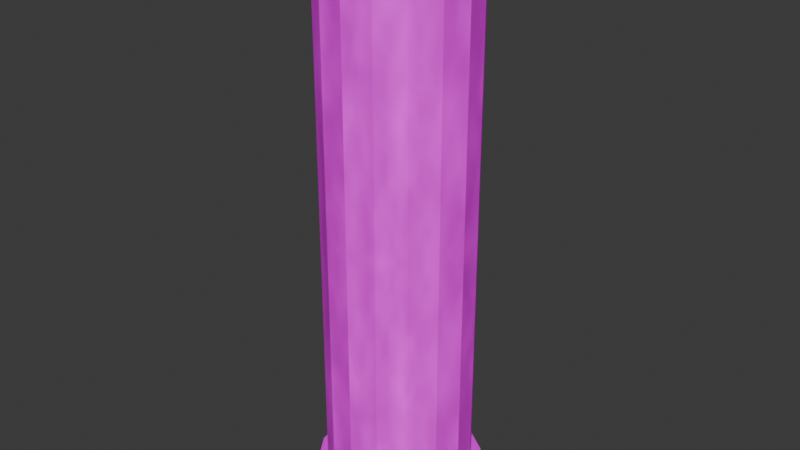 # Source: Pillar.blend  (saved by Blender 4.5.90; exported with 4.5.12 LTS)
import bpy
from mathutils import Matrix  # noqa: F401  (used for matrix-valued properties, if any)

bpy.ops.wm.read_factory_settings(use_empty=True)
scene = bpy.context.scene
scene.name = 'Scene'

# ---- collections
col_collection = bpy.data.collections.new('Collection'); scene.collection.children.link(col_collection)

# ---- images (referenced by path relative to the original .blend; pixels are not part of the script)
import os
ASSET_DIR = os.environ.get("B2B_ASSET_DIR", "")  # directory of the original .blend (textures are referenced by path, not embedded)
HERE = os.path.dirname(os.path.abspath(__file__))  # packed textures are extracted next to this script under _unpacked/

def load_image(name, relpath, width, height, colorspace="sRGB"):
    """Load a texture the original file referenced (path relative to the .blend, or extracted next to this script)."""
    p = next((c for c in (os.path.join(HERE, relpath), os.path.join(ASSET_DIR, relpath)) if relpath and os.path.exists(c)), "")
    if p:
        img = bpy.data.images.load(p, check_existing=True)
        img.name = name
    else:  # same state as the original file: an image datablock whose file is absent (Cycles renders it pink)
        img = bpy.data.images.new(name, width, height)
        img.source = "FILE"
        img.filepath = "//" + (relpath or name)
    img.colorspace_settings.name = colorspace
    return img
img_photo_metal_texture_pattern_jpg_001 = load_image('photo-metal-texture-pattern.jpg.001', 'photo-metal-texture-pattern.jpg', 1024, 1024, 'sRGB')
img_photo_metal_texture_pattern_ambient_png = load_image('photo-metal-texture-pattern_ambient.png', 'photo-metal-texture-pattern_ambient.png', 1024, 1024, 'sRGB')
img_photo_metal_texture_pattern_displacement_png = load_image('photo-metal-texture-pattern_displacement.png', 'photo-metal-texture-pattern_displacement.png', 1024, 1024, 'sRGB')
img_photo_metal_texture_pattern_normal_png = load_image('photo-metal-texture-pattern_normal.png', 'photo-metal-texture-pattern_normal.png', 1024, 1024, 'sRGB')
img_marble_0008_color_1k_jpg = load_image('marble_0008_color_1k.jpg', 'marble_0008_color_1k.jpg', 1024, 1024, 'sRGB')
img_marble_0008_height_1k_png = load_image('marble_0008_height_1k.png', 'marble_0008_height_1k.png', 1024, 1024, 'sRGB')
img_marble_0008_normal_directx_1k_png = load_image('marble_0008_normal_directx_1k.png', 'marble_0008_normal_directx_1k.png', 1024, 1024, 'sRGB')
img_marble_0008_normal_opengl_1k_png = load_image('marble_0008_normal_opengl_1k.png', 'marble_0008_normal_opengl_1k.png', 1024, 1024, 'sRGB')
img_marble_0008_roughness_1k_jpg = load_image('marble_0008_roughness_1k.jpg', 'marble_0008_roughness_1k.jpg', 1024, 1024, 'sRGB')

# ---- materials (node trees are filled in below, after node groups)
mat_shaft = bpy.data.materials.new('Shaft')
mat_base = bpy.data.materials.new('Base')

# ---- material node trees
mat_shaft.use_nodes = True; mat_shaft.node_tree.nodes.clear()
_N = mat_shaft.node_tree.nodes; _L = mat_shaft.node_tree.links
n0 = _N.new('ShaderNodeBsdfPrincipled'); n0.name = 'Principled BSDF'; n0.location = (94, 65)
n1 = _N.new('ShaderNodeOutputMaterial'); n1.name = 'Material Output'; n1.location = (432, 89)
n2 = _N.new('ShaderNodeTexImage'); n2.name = 'Image Texture'; n2.location = (-881, 48)
n2.image = img_photo_metal_texture_pattern_jpg_001
n3 = _N.new('ShaderNodeTexNoise'); n3.name = 'Noise Texture'; n3.location = (-1093, -238)
n4 = _N.new('ShaderNodeVectorMath'); n4.name = 'Vector Math'; n4.location = (-562, -71)
n5 = _N.new('ShaderNodeValToRGB'); n5.name = 'Color Ramp'; n5.location = (-889, -275)
while len(n5.color_ramp.elements) > 1: n5.color_ramp.elements.remove(n5.color_ramp.elements[-1])
n5.color_ramp.elements[0].position = 0.4; n5.color_ramp.elements[0].color = (0.0, 0.0, 0.0, 1.0)
_e = n5.color_ramp.elements.new(1.0); _e.color = (1.0, 1.0, 1.0, 1.0)
n6 = _N.new('ShaderNodeTexCoord'); n6.name = 'Texture Coordinate.001'; n6.location = (-1746, -143)
n7 = _N.new('ShaderNodeMapping'); n7.name = 'Mapping'; n7.location = (-1548, -142)
n7.inputs[3].default_value = (3.0, 1.0, 1.0)
n8 = _N.new('ShaderNodeTexImage'); n8.name = 'Image Texture.001'; n8.location = (-566, -277)
n8.image = img_photo_metal_texture_pattern_ambient_png
n9 = _N.new('ShaderNodeTexImage'); n9.name = 'Image Texture.002'; n9.location = (-566, -568)
n9.image = img_photo_metal_texture_pattern_displacement_png
n10 = _N.new('ShaderNodeTexImage'); n10.name = 'Image Texture.003'; n10.location = (-566, -859)
n10.image = img_photo_metal_texture_pattern_normal_png
n11 = _N.new('ShaderNodeVectorMath'); n11.name = 'Vector Math.001'; n11.location = (-213, -193)
n11.operation = 'MULTIPLY'
n12 = _N.new('ShaderNodeNormal'); n12.name = 'Normal'; n12.location = (-118, -749)
_L.new(n2.outputs[0], n4.inputs[0])
_L.new(n5.outputs[0], n4.inputs[1])
_L.new(n3.outputs[1], n5.inputs[0])
_L.new(n7.outputs[0], n2.inputs[0])
_L.new(n6.outputs[2], n7.inputs[0])
_L.new(n7.outputs[0], n3.inputs[0])
_L.new(n7.outputs[0], n8.inputs[0])
_L.new(n7.outputs[0], n9.inputs[0])
_L.new(n7.outputs[0], n10.inputs[0])
_L.new(n4.outputs[0], n11.inputs[0])
_L.new(n8.outputs[0], n11.inputs[1])
_L.new(n11.outputs[0], n0.inputs[0])
_L.new(n0.outputs[0], n1.inputs[0])
_L.new(n10.outputs[0], n12.inputs[0])
_L.new(n12.outputs[0], n1.inputs[2])
n1.is_active_output = True
mat_base.use_nodes = True; mat_base.node_tree.nodes.clear()
_N = mat_base.node_tree.nodes; _L = mat_base.node_tree.links
n0 = _N.new('ShaderNodeBsdfPrincipled'); n0.name = 'Principled BSDF'; n0.location = (-200, 100)
n1 = _N.new('ShaderNodeOutputMaterial'); n1.name = 'Material Output'; n1.location = (200, 100)
n2 = _N.new('ShaderNodeTexImage'); n2.name = 'Image Texture.001'; n2.location = (-728, -216)
n2.image = img_marble_0008_color_1k_jpg
n3 = _N.new('ShaderNodeTexImage'); n3.name = 'Image Texture.002'; n3.location = (-728, -507)
n3.image = img_marble_0008_height_1k_png
n4 = _N.new('ShaderNodeTexImage'); n4.name = 'Image Texture.003'; n4.location = (-728, -798)
n4.image = img_marble_0008_normal_directx_1k_png
n5 = _N.new('ShaderNodeTexImage'); n5.name = 'Image Texture.004'; n5.location = (-728, -1089)
n5.image = img_marble_0008_normal_opengl_1k_png
n6 = _N.new('ShaderNodeTexImage'); n6.name = 'Image Texture.005'; n6.location = (-728, -1380)
n6.image = img_marble_0008_roughness_1k_jpg
n7 = _N.new('ShaderNodeTexCoord'); n7.name = 'Texture Coordinate'; n7.location = (-1219, -125)
n8 = _N.new('ShaderNodeMapping'); n8.name = 'Mapping'; n8.location = (-1062, -128)
n9 = _N.new('ShaderNodeValue'); n9.name = 'Value'; n9.location = (-1286, -433)
n9.outputs[0].default_value = 0.8
_L.new(n0.outputs[0], n1.inputs[0])
_L.new(n2.outputs[0], n0.inputs[0])
_L.new(n7.outputs[2], n8.inputs[0])
_L.new(n8.outputs[0], n2.inputs[0])
_L.new(n9.outputs[0], n8.inputs[3])
n1.is_active_output = True

# ---- world
world_world = bpy.data.worlds.new('World'); scene.world = world_world
world_world.use_nodes = True; world_world.node_tree.nodes.clear()
_N = world_world.node_tree.nodes; _L = world_world.node_tree.links
n0 = _N.new('ShaderNodeOutputWorld'); n0.name = 'World Output'; n0.location = (200, 100)
n1 = _N.new('ShaderNodeBackground'); n1.name = 'Background'; n1.location = (-200, 100)
n1.inputs[0].default_value = (0.05088, 0.05088, 0.05088, 1.0)
_L.new(n1.outputs[0], n0.inputs[0])
n0.is_active_output = True
world_world.color = (0.05088, 0.05088, 0.05088)
world_world.sun_shadow_jitter_overblur = 0.0

# ---- meshes
me_cylinder = bpy.data.meshes.new('Cylinder')
me_cylinder.from_pydata([(0.0, 1.0, -3.962), (0.3827, 0.9239, -3.962), (0.7071, 0.7071, -3.962), (0.9239, 0.3827, -3.962), (1.0, 0.0, -3.962), (0.9239, -0.3827, -3.962), (0.7071, -0.7071, -3.962), (0.3827, -0.9239, -3.962), (0.0, -1.0, -3.962), (-0.3827, -0.9239, -3.962), (-0.7071, -0.7071, -3.962), (-0.9239, -0.3827, -3.962), (-1.0, 0.0, -3.962), (-0.9239, 0.3827, -3.962), (-0.7071, 0.7071, -3.962), (-0.3827, 0.9239, -3.962), (0.0, 1.0, 0.0), (0.3827, 0.9239, 0.0), (0.7071, 0.7071, 0.0), (0.9239, 0.3827, 0.0), (1.0, 0.0, 0.0), (0.9239, -0.3827, 0.0), (0.7071, -0.7071, 0.0), (0.3827, -0.9239, 0.0), (0.0, -1.0, 0.0), (-0.3827, -0.9239, 0.0), (-0.7071, -0.7071, 0.0), (-0.9239, -0.3827, 0.0), (-1.0, 0.0, 0.0), (-0.9239, 0.3827, 0.0), (-0.7071, 0.7071, 0.0), (-0.3827, 0.9239, 0.0), (0.3827, 0.9239, -3.582), (0.7071, 0.7071, -3.582), (0.9239, 0.3827, -3.582), (1.0, 0.0, -3.582), (0.9239, -0.3827, -3.582), (0.7071, -0.7071, -3.582), (0.3827, -0.9239, -3.582), (0.0, -1.0, -3.582), (-0.3827, -0.9239, -3.582), (-0.7071, -0.7071, -3.582), (-0.9239, -0.3827, -3.582), (-1.0, 0.0, -3.582), (-0.9239, 0.3827, -3.582), (-0.7071, 0.7071, -3.582), (-0.3827, 0.9239, -3.582), (0.0, 1.0, -3.582), (0.0, 1.136, -3.962), (0.4346, 1.049, -3.962), (0.4346, 1.049, -3.582), (0.803, 0.803, -3.962), (0.803, 0.803, -3.582), (1.049, 0.4346, -3.962), (1.049, 0.4346, -3.582), (1.136, 0.0, -3.962), (1.136, 0.0, -3.582), (1.049, -0.4346, -3.962), (1.049, -0.4346, -3.582), (0.803, -0.803, -3.962), (0.803, -0.803, -3.582), (0.4346, -1.049, -3.962), (0.4346, -1.049, -3.582), (0.0, -1.136, -3.962), (0.0, -1.136, -3.582), (-0.4346, -1.049, -3.962), (-0.4346, -1.049, -3.582), (-0.803, -0.803, -3.962), (-0.803, -0.803, -3.582), (-1.049, -0.4346, -3.962), (-1.049, -0.4346, -3.582), (-1.136, 0.0, -3.962), (-1.136, 0.0, -3.582), (-1.049, 0.4346, -3.962), (-1.049, 0.4346, -3.582), (-0.803, 0.803, -3.962), (-0.803, 0.803, -3.582), (-0.4346, 1.049, -3.962), (-0.4346, 1.049, -3.582), (0.0, 1.136, -3.582), (0.0, 1.0, 3.962), (0.3827, 0.9239, 3.962), (0.7071, 0.7071, 3.962), (0.9239, 0.3827, 3.962), (1.0, 0.0, 3.962), (0.9239, -0.3827, 3.962), (0.7071, -0.7071, 3.962), (0.3827, -0.9239, 3.962), (0.0, -1.0, 3.962), (-0.3827, -0.9239, 3.962), (-0.7071, -0.7071, 3.962), (-0.9239, -0.3827, 3.962), (-1.0, 0.0, 3.962), (-0.9239, 0.3827, 3.962), (-0.7071, 0.7071, 3.962), (-0.3827, 0.9239, 3.962), (0.3827, 0.9239, 3.582), (0.7071, 0.7071, 3.582), (0.9239, 0.3827, 3.582), (1.0, 0.0, 3.582), (0.9239, -0.3827, 3.582), (0.7071, -0.7071, 3.582), (0.3827, -0.9239, 3.582), (0.0, -1.0, 3.582), (-0.3827, -0.9239, 3.582), (-0.7071, -0.7071, 3.582), (-0.9239, -0.3827, 3.582), (-1.0, 0.0, 3.582), (-0.9239, 0.3827, 3.582), (-0.7071, 0.7071, 3.582), (-0.3827, 0.9239, 3.582), (0.0, 1.0, 3.582), (0.0, 1.136, 3.962), (0.4346, 1.049, 3.962), (0.4346, 1.049, 3.582), (0.803, 0.803, 3.962), (0.803, 0.803, 3.582), (1.049, 0.4346, 3.962), (1.049, 0.4346, 3.582), (1.136, 0.0, 3.962), (1.136, 0.0, 3.582), (1.049, -0.4346, 3.962), (1.049, -0.4346, 3.582), (0.803, -0.803, 3.962), (0.803, -0.803, 3.582), (0.4346, -1.049, 3.962), (0.4346, -1.049, 3.582), (0.0, -1.136, 3.962), (0.0, -1.136, 3.582), (-0.4346, -1.049, 3.962), (-0.4346, -1.049, 3.582), (-0.803, -0.803, 3.962), (-0.803, -0.803, 3.582), (-1.049, -0.4346, 3.962), (-1.049, -0.4346, 3.582), (-1.136, 0.0, 3.962), (-1.136, 0.0, 3.582), (-1.049, 0.4346, 3.962), (-1.049, 0.4346, 3.582), (-0.803, 0.803, 3.962), (-0.803, 0.803, 3.582), (-0.4346, 1.049, 3.962), (-0.4346, 1.049, 3.582), (0.0, 1.136, 3.582)], [], [(0, 1, 2, 3, 4, 5, 6, 7, 8, 9, 10, 11, 12, 13, 14, 15), (31, 47, 46), (30, 46, 45), (29, 45, 44), (28, 44, 43), (27, 43, 42), (26, 42, 41), (25, 41, 40), (24, 40, 39), (23, 39, 38), (22, 38, 37), (21, 37, 36), (20, 36, 35), (19, 35, 34), (18, 34, 33), (17, 33, 32), (16, 32, 47), (44, 45, 76, 74), (43, 44, 74, 72), (12, 11, 69, 71), (5, 4, 55, 57), (42, 43, 72, 70), (41, 42, 70, 68), (11, 10, 67, 69), (4, 3, 53, 55), (40, 41, 68, 66), (39, 40, 66, 64), (10, 9, 65, 67), (3, 2, 51, 53), (38, 39, 64, 62), (0, 15, 77, 48), (37, 38, 62, 60), (9, 8, 63, 65), (48, 79, 50, 49), (49, 50, 52, 51), (51, 52, 54, 53), (53, 54, 56, 55), (55, 56, 58, 57), (57, 58, 60, 59), (59, 60, 62, 61), (61, 62, 64, 63), (63, 64, 66, 65), (65, 66, 68, 67), (67, 68, 70, 69), (69, 70, 72, 71), (71, 72, 74, 73), (73, 74, 76, 75), (75, 76, 78, 77), (77, 78, 79, 48), (6, 5, 57, 59), (47, 32, 50, 79), (13, 12, 71, 73), (45, 46, 78, 76), (32, 33, 52, 50), (46, 47, 79, 78), (7, 6, 59, 61), (33, 34, 54, 52), (14, 13, 73, 75), (34, 35, 56, 54), (1, 0, 48, 49), (8, 7, 61, 63), (35, 36, 58, 56), (15, 14, 75, 77), (36, 37, 60, 58), (2, 1, 49, 51), (80, 95, 94, 93, 92, 91, 90, 89, 88, 87, 86, 85, 84, 83, 82, 81), (111, 31, 110), (110, 30, 109), (109, 29, 108), (108, 28, 107), (107, 27, 106), (106, 26, 105), (105, 25, 104), (104, 24, 103), (103, 23, 102), (102, 22, 101), (101, 21, 100), (100, 20, 99), (99, 19, 98), (98, 18, 97), (97, 17, 96), (96, 16, 111), (108, 138, 140, 109), (107, 136, 138, 108), (92, 135, 133, 91), (85, 121, 119, 84), (106, 134, 136, 107), (105, 132, 134, 106), (91, 133, 131, 90), (84, 119, 117, 83), (104, 130, 132, 105), (103, 128, 130, 104), (90, 131, 129, 89), (83, 117, 115, 82), (102, 126, 128, 103), (80, 112, 141, 95), (101, 124, 126, 102), (89, 129, 127, 88), (112, 113, 114, 143), (113, 115, 116, 114), (115, 117, 118, 116), (117, 119, 120, 118), (119, 121, 122, 120), (121, 123, 124, 122), (123, 125, 126, 124), (125, 127, 128, 126), (127, 129, 130, 128), (129, 131, 132, 130), (131, 133, 134, 132), (133, 135, 136, 134), (135, 137, 138, 136), (137, 139, 140, 138), (139, 141, 142, 140), (141, 112, 143, 142), (86, 123, 121, 85), (111, 143, 114, 96), (93, 137, 135, 92), (109, 140, 142, 110), (96, 114, 116, 97), (110, 142, 143, 111), (87, 125, 123, 86), (97, 116, 118, 98), (94, 139, 137, 93), (98, 118, 120, 99), (81, 113, 112, 80), (88, 127, 125, 87), (99, 120, 122, 100), (95, 141, 139, 94), (100, 122, 124, 101), (82, 115, 113, 81), (31, 16, 47), (30, 31, 46), (29, 30, 45), (28, 29, 44), (27, 28, 43), (26, 27, 42), (25, 26, 41), (24, 25, 40), (23, 24, 39), (22, 23, 38), (21, 22, 37), (20, 21, 36), (19, 20, 35), (18, 19, 34), (17, 18, 33), (16, 17, 32), (111, 16, 31), (110, 31, 30), (109, 30, 29), (108, 29, 28), (107, 28, 27), (106, 27, 26), (105, 26, 25), (104, 25, 24), (103, 24, 23), (102, 23, 22), (101, 22, 21), (100, 21, 20), (99, 20, 19), (98, 19, 18), (97, 18, 17), (96, 17, 16)])
me_cylinder.polygons.foreach_set('material_index', [1, 0, 0, 0, 0, 0, 0, 0, 0, 0, 0, 0, 0, 0, 0, 0, 0, 1, 1, 1, 1, 1, 1, 1, 1, 1, 1, 1, 1, 1, 1, 1, 1, 1, 1, 1, 1, 1, 1, 1, 1, 1, 1, 1, 1, 1, 1, 1, 1, 1, 1, 1, 1, 1, 1, 1, 1, 1, 1, 1, 1, 1, 1, 1, 1, 1, 0, 0, 0, 0, 0, 0, 0, 0, 0, 0, 0, 0, 0, 0, 0, 0, 1, 1, 1, 1, 1, 1, 1, 1, 1, 1, 1, 1, 1, 1, 1, 1, 1, 1, 1, 1, 1, 1, 1, 1, 1, 1, 1, 1, 1, 1, 1, 1, 1, 1, 1, 1, 1, 1, 1, 1, 1, 1, 1, 1, 1, 1, 1, 1, 0, 0, 0, 0, 0, 0, 0, 0, 0, 0, 0, 0, 0, 0, 0, 0, 0, 0, 0, 0, 0, 0, 0, 0, 0, 0, 0, 0, 0, 0, 0, 0])
_uv = me_cylinder.uv_layers.new(name='UVMap')
_uv.uv.foreach_set('vector', [0.02244, 0.8249, 0.02244, 0.7591, 0.04762, 0.6983, 0.09416, 0.6517, 0.155, 0.6266, 0.2208, 0.6266, 0.2816, 0.6517, 0.3281, 0.6983, 0.3533, 0.7591, 0.3533, 0.8249, 0.3281, 0.8857, 0.2816, 0.9322, 0.2208, 0.9574, 0.155, 0.9574, 0.09416, 0.9322, 0.04762, 0.8857, 0.1732, 0.0, 0.234, 0.6041, 0.1732, 0.6041, 0.1073, 0.0, 0.1732, 0.6041, 0.1073, 0.6041, 0.04654, 0.0, 0.1073, 0.6041, 0.04654, 0.6041, 1.005e-08, 0.0, 0.04654, 0.6041, 1.005e-08, 0.6041, 0.4071, 0.0, 0.4679, 0.6041, 0.4071, 0.6041, 0.3413, 0.0, 0.4071, 0.6041, 0.3413, 0.6041, 0.2805, 0.0, 0.3413, 0.6041, 0.2805, 0.6041, 0.234, 0.0, 0.2805, 0.6041, 0.234, 0.6041, 0.6411, 0.0, 0.7019, 0.6041, 0.6411, 0.6041, 0.5753, 0.0, 0.6411, 0.6041, 0.5753, 0.6041, 0.5145, 0.0, 0.5753, 0.6041, 0.5145, 0.6041, 0.4679, 0.0, 0.5145, 0.6041, 0.4679, 0.6041, 0.8893, 0.0, 0.9359, 0.6041, 0.8893, 0.6041, 0.8285, 0.0, 0.8893, 0.6041, 0.8285, 0.6041, 0.7627, 0.0, 0.8285, 0.6041, 0.7627, 0.6041, 0.7019, 0.0, 0.7627, 0.6041, 0.7019, 0.6041, 0.4699, 0.6517, 0.4234, 0.6983, 0.4044, 0.6856, 0.4572, 0.6327, 0.5307, 0.6266, 0.4699, 0.6517, 0.4572, 0.6327, 0.5263, 0.6041, 0.2208, 0.9574, 0.2816, 0.9322, 0.2943, 0.9513, 0.2252, 0.9799, 0.2208, 0.6266, 0.155, 0.6266, 0.1505, 0.6041, 0.2252, 0.6041, 0.5965, 0.6266, 0.5307, 0.6266, 0.5263, 0.6041, 0.601, 0.6041, 0.6573, 0.6517, 0.5965, 0.6266, 0.601, 0.6041, 0.67, 0.6327, 0.2816, 0.9322, 0.3281, 0.8857, 0.3471, 0.8984, 0.2943, 0.9513, 0.155, 0.6266, 0.09416, 0.6517, 0.08145, 0.6327, 0.1505, 0.6041, 0.7039, 0.6983, 0.6573, 0.6517, 0.67, 0.6327, 0.7229, 0.6856, 0.7291, 0.7591, 0.7039, 0.6983, 0.7229, 0.6856, 0.7515, 0.7546, 0.3281, 0.8857, 0.3533, 0.8249, 0.3758, 0.8294, 0.3471, 0.8984, 0.09416, 0.6517, 0.04762, 0.6983, 0.0286, 0.6856, 0.08145, 0.6327, 0.7291, 0.8249, 0.7291, 0.7591, 0.7515, 0.7546, 0.7515, 0.8294, 0.02244, 0.8249, 0.04762, 0.8857, 0.0286, 0.8984, -3.073e-08, 0.8294, 0.7039, 0.8857, 0.7291, 0.8249, 0.7515, 0.8294, 0.7229, 0.8984, 0.3533, 0.8249, 0.3533, 0.7591, 0.3758, 0.7546, 0.3758, 0.8294, 0.8156, 0.8698, 0.7515, 0.8698, 0.7515, 0.8008, 0.8156, 0.8008, 0.8156, 0.8008, 0.7515, 0.8008, 0.7515, 0.726, 0.8156, 0.726, 0.8156, 0.726, 0.7515, 0.726, 0.7515, 0.657, 0.8156, 0.657, 0.8156, 0.657, 0.7515, 0.657, 0.7515, 0.6041, 0.8156, 0.6041, 0.8798, 0.8698, 0.8156, 0.8698, 0.8156, 0.817, 0.8798, 0.817, 0.8798, 0.817, 0.8156, 0.817, 0.8156, 0.7479, 0.8798, 0.7479, 0.8798, 0.7479, 0.8156, 0.7479, 0.8156, 0.6732, 0.8798, 0.6732, 0.8798, 0.6732, 0.8156, 0.6732, 0.8156, 0.6041, 0.8798, 0.6041, 0.9439, 0.8698, 0.8798, 0.8698, 0.8798, 0.817, 0.9439, 0.817, 0.9439, 0.817, 0.8798, 0.817, 0.8798, 0.7479, 0.9439, 0.7479, 0.9439, 0.7479, 0.8798, 0.7479, 0.8798, 0.6732, 0.9439, 0.6732, 0.9439, 0.6732, 0.8798, 0.6732, 0.8798, 0.6041, 0.9439, 0.6041, 1.0, 0.2657, 0.9359, 0.2657, 0.9359, 0.2128, 1.0, 0.2128, 1.0, 0.2128, 0.9359, 0.2128, 0.9359, 0.1438, 1.0, 0.1438, 1.0, 0.1438, 0.9359, 0.1438, 0.9359, 0.06905, 1.0, 0.06905, 1.0, 0.06905, 0.9359, 0.06905, 0.9359, 2.769e-10, 1.0, 5.12e-09, 0.2816, 0.6517, 0.2208, 0.6266, 0.2252, 0.6041, 0.2943, 0.6327, 0.3982, 0.8249, 0.4234, 0.8857, 0.4044, 0.8984, 0.3758, 0.8294, 0.155, 0.9574, 0.2208, 0.9574, 0.2252, 0.9799, 0.1505, 0.9799, 0.4234, 0.6983, 0.3982, 0.7591, 0.3758, 0.7546, 0.4044, 0.6856, 0.4234, 0.8857, 0.4699, 0.9322, 0.4572, 0.9513, 0.4044, 0.8984, 0.3982, 0.7591, 0.3982, 0.8249, 0.3758, 0.8294, 0.3758, 0.7546, 0.3281, 0.6983, 0.2816, 0.6517, 0.2943, 0.6327, 0.3471, 0.6856, 0.4699, 0.9322, 0.5307, 0.9574, 0.5263, 0.9799, 0.4572, 0.9513, 0.09416, 0.9322, 0.155, 0.9574, 0.1505, 0.9799, 0.08145, 0.9513, 0.5307, 0.9574, 0.5965, 0.9574, 0.601, 0.9799, 0.5263, 0.9799, 0.02244, 0.7591, 0.02244, 0.8249, -3.073e-08, 0.8294, -2.853e-08, 0.7546, 0.3533, 0.7591, 0.3281, 0.6983, 0.3471, 0.6856, 0.3758, 0.7546, 0.5965, 0.9574, 0.6573, 0.9322, 0.67, 0.9513, 0.601, 0.9799, 0.04762, 0.8857, 0.09416, 0.9322, 0.08145, 0.9513, 0.0286, 0.8984, 0.6573, 0.9322, 0.7039, 0.8857, 0.7229, 0.8984, 0.67, 0.9513, 0.04762, 0.6983, 0.02244, 0.7591, -2.853e-08, 0.7546, 0.0286, 0.6856, 0.02244, 0.8249, 0.04762, 0.8857, 0.09416, 0.9322, 0.155, 0.9574, 0.2208, 0.9574, 0.2816, 0.9322, 0.3281, 0.8857, 0.3533, 0.8249, 0.3533, 0.7591, 0.3281, 0.6983, 0.2816, 0.6517, 0.2208, 0.6266, 0.155, 0.6266, 0.09416, 0.6517, 0.04762, 0.6983, 0.02244, 0.7591, 0.234, 0.6041, 0.1732, 0.0, 0.1732, 0.6041, 0.1732, 0.6041, 0.1073, 0.0, 0.1073, 0.6041, 0.1073, 0.6041, 0.04654, 0.0, 0.04654, 0.6041, 0.04654, 0.6041, 1.005e-08, 0.0, 1.005e-08, 0.6041, 0.4679, 0.6041, 0.4071, 0.0, 0.4071, 0.6041, 0.4071, 0.6041, 0.3413, 0.0, 0.3413, 0.6041, 0.3413, 0.6041, 0.2805, 0.0, 0.2805, 0.6041, 0.2805, 0.6041, 0.234, 0.0, 0.234, 0.6041, 0.7019, 0.6041, 0.6411, 0.0, 0.6411, 0.6041, 0.6411, 0.6041, 0.5753, 0.0, 0.5753, 0.6041, 0.5753, 0.6041, 0.5145, 0.0, 0.5145, 0.6041, 0.5145, 0.6041, 0.4679, 0.0, 0.4679, 0.6041, 0.9359, 0.6041, 0.8893, 0.0, 0.8893, 0.6041, 0.8893, 0.6041, 0.8285, 0.0, 0.8285, 0.6041, 0.8285, 0.6041, 0.7627, 0.0, 0.7627, 0.6041, 0.7627, 0.6041, 0.7019, 0.0, 0.7019, 0.6041, 0.4699, 0.6517, 0.4572, 0.6327, 0.4044, 0.6856, 0.4234, 0.6983, 0.5307, 0.6266, 0.5263, 0.6041, 0.4572, 0.6327, 0.4699, 0.6517, 0.2208, 0.9574, 0.2252, 0.9799, 0.2943, 0.9513, 0.2816, 0.9322, 0.2208, 0.6266, 0.2252, 0.6041, 0.1505, 0.6041, 0.155, 0.6266, 0.5965, 0.6266, 0.601, 0.6041, 0.5263, 0.6041, 0.5307, 0.6266, 0.6573, 0.6517, 0.67, 0.6327, 0.601, 0.6041, 0.5965, 0.6266, 0.2816, 0.9322, 0.2943, 0.9513, 0.3471, 0.8984, 0.3281, 0.8857, 0.155, 0.6266, 0.1505, 0.6041, 0.08145, 0.6327, 0.09416, 0.6517, 0.7039, 0.6983, 0.7229, 0.6856, 0.67, 0.6327, 0.6573, 0.6517, 0.7291, 0.7591, 0.7515, 0.7546, 0.7229, 0.6856, 0.7039, 0.6983, 0.3281, 0.8857, 0.3471, 0.8984, 0.3758, 0.8294, 0.3533, 0.8249, 0.09416, 0.6517, 0.08145, 0.6327, 0.0286, 0.6856, 0.04762, 0.6983, 0.7291, 0.8249, 0.7515, 0.8294, 0.7515, 0.7546, 0.7291, 0.7591, 0.02244, 0.8249, -3.073e-08, 0.8294, 0.0286, 0.8984, 0.04762, 0.8857, 0.7039, 0.8857, 0.7229, 0.8984, 0.7515, 0.8294, 0.7291, 0.8249, 0.3533, 0.8249, 0.3758, 0.8294, 0.3758, 0.7546, 0.3533, 0.7591, 0.8156, 0.8698, 0.8156, 0.8008, 0.7515, 0.8008, 0.7515, 0.8698, 0.8156, 0.8008, 0.8156, 0.726, 0.7515, 0.726, 0.7515, 0.8008, 0.8156, 0.726, 0.8156, 0.657, 0.7515, 0.657, 0.7515, 0.726, 0.8156, 0.657, 0.8156, 0.6041, 0.7515, 0.6041, 0.7515, 0.657, 0.8798, 0.8698, 0.8798, 0.817, 0.8156, 0.817, 0.8156, 0.8698, 0.8798, 0.817, 0.8798, 0.7479, 0.8156, 0.7479, 0.8156, 0.817, 0.8798, 0.7479, 0.8798, 0.6732, 0.8156, 0.6732, 0.8156, 0.7479, 0.8798, 0.6732, 0.8798, 0.6041, 0.8156, 0.6041, 0.8156, 0.6732, 0.9439, 0.8698, 0.9439, 0.817, 0.8798, 0.817, 0.8798, 0.8698, 0.9439, 0.817, 0.9439, 0.7479, 0.8798, 0.7479, 0.8798, 0.817, 0.9439, 0.7479, 0.9439, 0.6732, 0.8798, 0.6732, 0.8798, 0.7479, 0.9439, 0.6732, 0.9439, 0.6041, 0.8798, 0.6041, 0.8798, 0.6732, 1.0, 0.2657, 1.0, 0.2128, 0.9359, 0.2128, 0.9359, 0.2657, 1.0, 0.2128, 1.0, 0.1438, 0.9359, 0.1438, 0.9359, 0.2128, 1.0, 0.1438, 1.0, 0.06905, 0.9359, 0.06905, 0.9359, 0.1438, 1.0, 0.06905, 1.0, 5.12e-09, 0.9359, 2.769e-10, 0.9359, 0.06905, 0.2816, 0.6517, 0.2943, 0.6327, 0.2252, 0.6041, 0.2208, 0.6266, 0.3982, 0.8249, 0.3758, 0.8294, 0.4044, 0.8984, 0.4234, 0.8857, 0.155, 0.9574, 0.1505, 0.9799, 0.2252, 0.9799, 0.2208, 0.9574, 0.4234, 0.6983, 0.4044, 0.6856, 0.3758, 0.7546, 0.3982, 0.7591, 0.4234, 0.8857, 0.4044, 0.8984, 0.4572, 0.9513, 0.4699, 0.9322, 0.3982, 0.7591, 0.3758, 0.7546, 0.3758, 0.8294, 0.3982, 0.8249, 0.3281, 0.6983, 0.3471, 0.6856, 0.2943, 0.6327, 0.2816, 0.6517, 0.4699, 0.9322, 0.4572, 0.9513, 0.5263, 0.9799, 0.5307, 0.9574, 0.09416, 0.9322, 0.08145, 0.9513, 0.1505, 0.9799, 0.155, 0.9574, 0.5307, 0.9574, 0.5263, 0.9799, 0.601, 0.9799, 0.5965, 0.9574, 0.02244, 0.7591, -2.853e-08, 0.7546, -3.073e-08, 0.8294, 0.02244, 0.8249, 0.3533, 0.7591, 0.3758, 0.7546, 0.3471, 0.6856, 0.3281, 0.6983, 0.5965, 0.9574, 0.601, 0.9799, 0.67, 0.9513, 0.6573, 0.9322, 0.04762, 0.8857, 0.0286, 0.8984, 0.08145, 0.9513, 0.09416, 0.9322, 0.6573, 0.9322, 0.67, 0.9513, 0.7229, 0.8984, 0.7039, 0.8857, 0.04762, 0.6983, 0.0286, 0.6856, -2.853e-08, 0.7546, 0.02244, 0.7591, 0.1732, 0.0, 0.234, 0.0, 0.234, 0.6041, 0.1073, 0.0, 0.1732, 0.0, 0.1732, 0.6041, 0.04654, 0.0, 0.1073, 0.0, 0.1073, 0.6041, 1.005e-08, 0.0, 0.04654, 0.0, 0.04654, 0.6041, 0.4071, 0.0, 0.4679, 0.0, 0.4679, 0.6041, 0.3413, 0.0, 0.4071, 0.0, 0.4071, 0.6041, 0.2805, 0.0, 0.3413, 0.0, 0.3413, 0.6041, 0.234, 0.0, 0.2805, 0.0, 0.2805, 0.6041, 0.6411, 0.0, 0.7019, 0.0, 0.7019, 0.6041, 0.5753, 0.0, 0.6411, 0.0, 0.6411, 0.6041, 0.5145, 0.0, 0.5753, 0.0, 0.5753, 0.6041, 0.4679, 0.0, 0.5145, 0.0, 0.5145, 0.6041, 0.8893, 0.0, 0.9359, 0.0, 0.9359, 0.6041, 0.8285, 0.0, 0.8893, 0.0, 0.8893, 0.6041, 0.7627, 0.0, 0.8285, 0.0, 0.8285, 0.6041, 0.7019, 0.0, 0.7627, 0.0, 0.7627, 0.6041, 0.234, 0.6041, 0.234, 0.0, 0.1732, 0.0, 0.1732, 0.6041, 0.1732, 0.0, 0.1073, 0.0, 0.1073, 0.6041, 0.1073, 0.0, 0.04654, 0.0, 0.04654, 0.6041, 0.04654, 0.0, 1.005e-08, 0.0, 0.4679, 0.6041, 0.4679, 0.0, 0.4071, 0.0, 0.4071, 0.6041, 0.4071, 0.0, 0.3413, 0.0, 0.3413, 0.6041, 0.3413, 0.0, 0.2805, 0.0, 0.2805, 0.6041, 0.2805, 0.0, 0.234, 0.0, 0.7019, 0.6041, 0.7019, 0.0, 0.6411, 0.0, 0.6411, 0.6041, 0.6411, 0.0, 0.5753, 0.0, 0.5753, 0.6041, 0.5753, 0.0, 0.5145, 0.0, 0.5145, 0.6041, 0.5145, 0.0, 0.4679, 0.0, 0.9359, 0.6041, 0.9359, 0.0, 0.8893, 0.0, 0.8893, 0.6041, 0.8893, 0.0, 0.8285, 0.0, 0.8285, 0.6041, 0.8285, 0.0, 0.7627, 0.0, 0.7627, 0.6041, 0.7627, 0.0, 0.7019, 0.0])
me_cylinder.materials.append(mat_shaft)
me_cylinder.materials.append(mat_base)
me_cylinder.update()

# ---- objects
ob_cylinder = bpy.data.objects.new('Cylinder', me_cylinder)

# ---- transforms, parenting, visibility, modifiers, constraints
ob_cylinder.location = (0.0, 0.0, 0.0)

# ---- collection membership
col_collection.objects.link(ob_cylinder)

# ---- scene / render settings (as saved in the file)
scene.frame_start = 1; scene.frame_end = 250; scene.frame_set(1)
scene.render.engine = 'BLENDER_EEVEE_NEXT'
bpy.context.view_layer.update()

# ---- added for rendering (the .blend has no active camera and no usable light): camera, sun
cam_auto = bpy.data.cameras.new('AutoCamera')
cam_auto.lens = 50.0
cam_auto.sensor_width = 36.0
cam_auto.clip_end = 1000.0
ob_auto_camera = bpy.data.objects.new('AutoCamera', cam_auto)
scene.collection.objects.link(ob_auto_camera)
ob_auto_camera.location = (7.9106, -9.49272, 6.32848)
ob_auto_camera.rotation_euler = (1.09748, -7.21219e-08, 0.694738)
scene.camera = ob_auto_camera
light_auto_sun = bpy.data.lights.new('AutoSun', 'SUN')
light_auto_sun.energy = 3.0
light_auto_sun.angle = 0.0523599
ob_auto_sun = bpy.data.objects.new('AutoSun', light_auto_sun)
scene.collection.objects.link(ob_auto_sun)
ob_auto_sun.rotation_euler = (0.872665, 0.174533, 0.523599)
bpy.context.view_layer.update()
